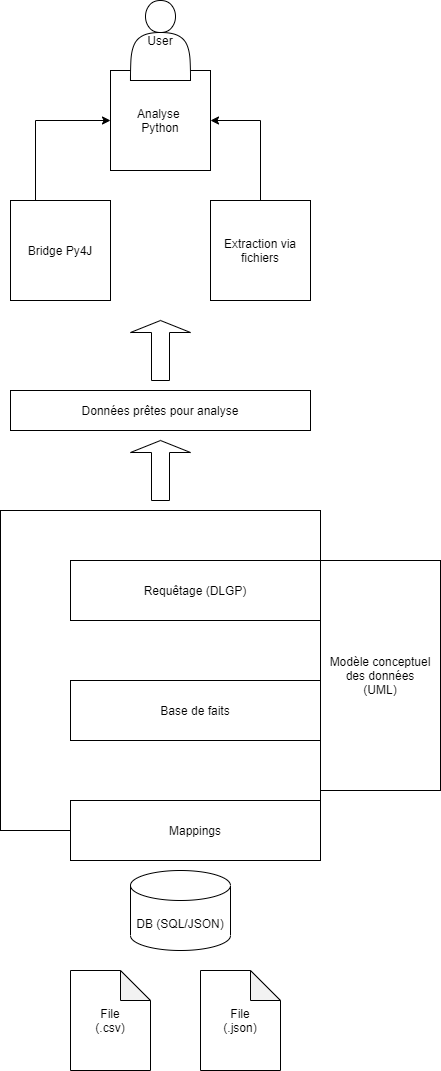

The diagram above was exported from draw.io. Its source (the exported page's mxGraphModel, read from the mxfile embedded in the PNG):
<mxGraphModel dx="1422" dy="3130" grid="1" gridSize="10" guides="1" tooltips="1" connect="1" arrows="1" fold="1" page="1" pageScale="1" pageWidth="1654" pageHeight="2336" math="0" shadow="0">
  <root>
    <mxCell id="0" />
    <mxCell id="1" parent="0" />
    <mxCell id="MYurp3XUemcJSqKGdZnW-2" value="File&lt;br&gt;(.json)" style="shape=note;whiteSpace=wrap;html=1;backgroundOutline=1;darkOpacity=0.05;" parent="1" vertex="1">
      <mxGeometry x="620" y="720" width="80" height="100" as="geometry" />
    </mxCell>
    <mxCell id="MYurp3XUemcJSqKGdZnW-3" value="File&lt;br&gt;(.csv)" style="shape=note;whiteSpace=wrap;html=1;backgroundOutline=1;darkOpacity=0.05;" parent="1" vertex="1">
      <mxGeometry x="490" y="720" width="80" height="100" as="geometry" />
    </mxCell>
    <mxCell id="MYurp3XUemcJSqKGdZnW-4" value="" style="whiteSpace=wrap;html=1;aspect=fixed;" parent="1" vertex="1">
      <mxGeometry x="420" y="260" width="320" height="320" as="geometry" />
    </mxCell>
    <mxCell id="MYurp3XUemcJSqKGdZnW-6" value="Base de faits" style="rounded=0;whiteSpace=wrap;html=1;" parent="1" vertex="1">
      <mxGeometry x="490" y="430" width="250" height="60" as="geometry" />
    </mxCell>
    <mxCell id="MYurp3XUemcJSqKGdZnW-7" value="Mappings" style="rounded=0;whiteSpace=wrap;html=1;" parent="1" vertex="1">
      <mxGeometry x="490" y="550" width="250" height="60" as="geometry" />
    </mxCell>
    <mxCell id="MYurp3XUemcJSqKGdZnW-8" value="Requêtage (DLGP)" style="rounded=0;whiteSpace=wrap;html=1;" parent="1" vertex="1">
      <mxGeometry x="490" y="310" width="250" height="60" as="geometry" />
    </mxCell>
    <mxCell id="MYurp3XUemcJSqKGdZnW-11" value="Modèle conceptuel&lt;br&gt;des données&lt;br&gt;(UML)" style="rounded=0;whiteSpace=wrap;html=1;" parent="1" vertex="1">
      <mxGeometry x="740" y="310" width="120" height="230" as="geometry" />
    </mxCell>
    <mxCell id="MYurp3XUemcJSqKGdZnW-12" value="" style="shape=singleArrow;direction=north;whiteSpace=wrap;html=1;" parent="1" vertex="1">
      <mxGeometry x="550" y="190" width="60" height="60" as="geometry" />
    </mxCell>
    <mxCell id="MYurp3XUemcJSqKGdZnW-13" value="Données prêtes pour analyse" style="rounded=0;whiteSpace=wrap;html=1;" parent="1" vertex="1">
      <mxGeometry x="430" y="140" width="300" height="40" as="geometry" />
    </mxCell>
    <mxCell id="24zVuwRE_eTGuvMwyw0Y-3" style="edgeStyle=orthogonalEdgeStyle;rounded=0;orthogonalLoop=1;jettySize=auto;html=1;exitX=0.25;exitY=0;exitDx=0;exitDy=0;entryX=0;entryY=0.5;entryDx=0;entryDy=0;" edge="1" parent="1" source="MYurp3XUemcJSqKGdZnW-16" target="MYurp3XUemcJSqKGdZnW-17">
      <mxGeometry relative="1" as="geometry" />
    </mxCell>
    <mxCell id="MYurp3XUemcJSqKGdZnW-16" value="Bridge Py4J" style="whiteSpace=wrap;html=1;aspect=fixed;" parent="1" vertex="1">
      <mxGeometry x="430" y="-50" width="100" height="100" as="geometry" />
    </mxCell>
    <mxCell id="MYurp3XUemcJSqKGdZnW-17" value="Analyse&amp;nbsp;&lt;br&gt;Python" style="whiteSpace=wrap;html=1;aspect=fixed;" parent="1" vertex="1">
      <mxGeometry x="530" y="-180" width="100" height="100" as="geometry" />
    </mxCell>
    <mxCell id="24zVuwRE_eTGuvMwyw0Y-4" style="edgeStyle=orthogonalEdgeStyle;rounded=0;orthogonalLoop=1;jettySize=auto;html=1;exitX=0.5;exitY=0;exitDx=0;exitDy=0;entryX=1;entryY=0.5;entryDx=0;entryDy=0;" edge="1" parent="1" source="MYurp3XUemcJSqKGdZnW-18" target="MYurp3XUemcJSqKGdZnW-17">
      <mxGeometry relative="1" as="geometry" />
    </mxCell>
    <mxCell id="MYurp3XUemcJSqKGdZnW-18" value="Extraction via&lt;br&gt;fichiers" style="whiteSpace=wrap;html=1;aspect=fixed;" parent="1" vertex="1">
      <mxGeometry x="630" y="-50" width="100" height="100" as="geometry" />
    </mxCell>
    <mxCell id="MYurp3XUemcJSqKGdZnW-20" value="DB (SQL/JSON)" style="shape=cylinder3;whiteSpace=wrap;html=1;boundedLbl=1;backgroundOutline=1;size=15;" parent="1" vertex="1">
      <mxGeometry x="550" y="620" width="100" height="80" as="geometry" />
    </mxCell>
    <mxCell id="MYurp3XUemcJSqKGdZnW-26" value="User" style="shape=actor;whiteSpace=wrap;html=1;" parent="1" vertex="1">
      <mxGeometry x="550" y="-250" width="60" height="80" as="geometry" />
    </mxCell>
    <mxCell id="24zVuwRE_eTGuvMwyw0Y-1" value="" style="shape=singleArrow;direction=north;whiteSpace=wrap;html=1;" vertex="1" parent="1">
      <mxGeometry x="550" y="70" width="60" height="60" as="geometry" />
    </mxCell>
  </root>
</mxGraphModel>